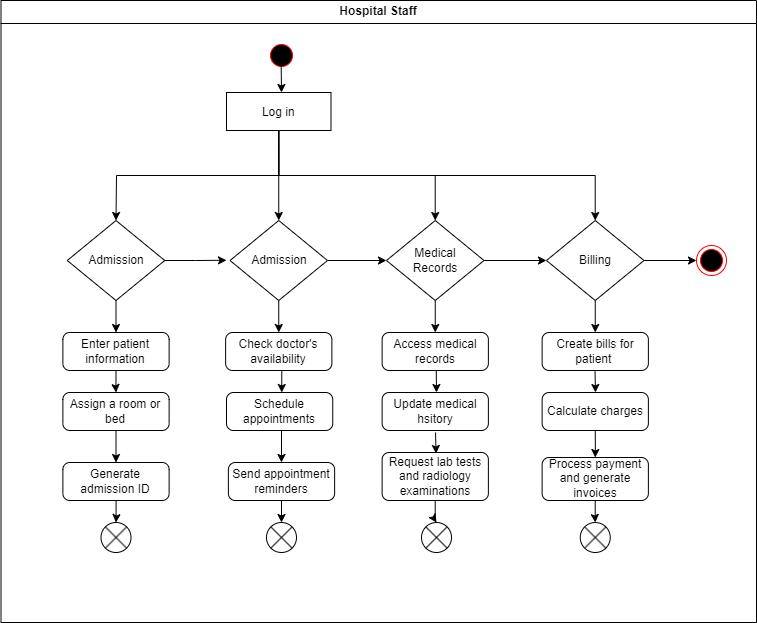

The diagram above was exported from draw.io. Its source (the exported page's mxGraphModel, read from the mxfile embedded in the PNG):
<mxGraphModel dx="769" dy="1157" grid="1" gridSize="10" guides="1" tooltips="1" connect="1" arrows="1" fold="1" page="1" pageScale="1" pageWidth="1169" pageHeight="826" background="none" math="0" shadow="0">
  <root>
    <mxCell id="0" />
    <mxCell id="1" parent="0" />
    <mxCell id="2" value="Hospital Staff" style="swimlane;whiteSpace=wrap" parent="1" vertex="1">
      <mxGeometry x="164.5" y="128" width="755.5" height="622" as="geometry" />
    </mxCell>
    <mxCell id="5" value="" style="ellipse;shape=startState;fillColor=#000000;strokeColor=#ff0000;" parent="2" vertex="1">
      <mxGeometry x="265.5" y="40" width="30" height="30" as="geometry" />
    </mxCell>
    <mxCell id="z-2Rjg0OqYidjwAL1QSH-44" style="edgeStyle=orthogonalEdgeStyle;rounded=0;orthogonalLoop=1;jettySize=auto;html=1;exitX=0.5;exitY=1;exitDx=0;exitDy=0;entryX=0.5;entryY=0;entryDx=0;entryDy=0;" edge="1" parent="2" source="7">
      <mxGeometry relative="1" as="geometry">
        <mxPoint x="115" y="220" as="targetPoint" />
      </mxGeometry>
    </mxCell>
    <mxCell id="z-2Rjg0OqYidjwAL1QSH-47" style="edgeStyle=orthogonalEdgeStyle;rounded=0;orthogonalLoop=1;jettySize=auto;html=1;exitX=0.5;exitY=1;exitDx=0;exitDy=0;entryX=0.5;entryY=0;entryDx=0;entryDy=0;" edge="1" parent="2" source="7" target="z-2Rjg0OqYidjwAL1QSH-62">
      <mxGeometry relative="1" as="geometry">
        <mxPoint x="277.75" y="220" as="targetPoint" />
      </mxGeometry>
    </mxCell>
    <mxCell id="z-2Rjg0OqYidjwAL1QSH-108" style="edgeStyle=orthogonalEdgeStyle;rounded=0;orthogonalLoop=1;jettySize=auto;html=1;exitX=0.5;exitY=1;exitDx=0;exitDy=0;" edge="1" parent="2" source="7" target="z-2Rjg0OqYidjwAL1QSH-64">
      <mxGeometry relative="1" as="geometry" />
    </mxCell>
    <mxCell id="z-2Rjg0OqYidjwAL1QSH-109" style="edgeStyle=orthogonalEdgeStyle;rounded=0;orthogonalLoop=1;jettySize=auto;html=1;exitX=0.5;exitY=1;exitDx=0;exitDy=0;" edge="1" parent="2" source="7" target="z-2Rjg0OqYidjwAL1QSH-63">
      <mxGeometry relative="1" as="geometry" />
    </mxCell>
    <mxCell id="7" value="Log in" style="" parent="2" vertex="1">
      <mxGeometry x="225.5" y="92" width="104.5" height="38" as="geometry" />
    </mxCell>
    <mxCell id="z-2Rjg0OqYidjwAL1QSH-104" style="edgeStyle=orthogonalEdgeStyle;rounded=0;orthogonalLoop=1;jettySize=auto;html=1;exitX=0.5;exitY=1;exitDx=0;exitDy=0;entryX=0.5;entryY=0;entryDx=0;entryDy=0;" edge="1" parent="2" source="z-2Rjg0OqYidjwAL1QSH-61" target="z-2Rjg0OqYidjwAL1QSH-67">
      <mxGeometry relative="1" as="geometry">
        <mxPoint x="115" y="310" as="sourcePoint" />
      </mxGeometry>
    </mxCell>
    <mxCell id="z-2Rjg0OqYidjwAL1QSH-112" style="edgeStyle=orthogonalEdgeStyle;rounded=0;orthogonalLoop=1;jettySize=auto;html=1;exitX=1;exitY=0.5;exitDx=0;exitDy=0;" edge="1" parent="2" source="z-2Rjg0OqYidjwAL1QSH-61">
      <mxGeometry relative="1" as="geometry">
        <mxPoint x="225.5" y="259.7777777777778" as="targetPoint" />
      </mxGeometry>
    </mxCell>
    <mxCell id="z-2Rjg0OqYidjwAL1QSH-61" value="Admission" style="rhombus;whiteSpace=wrap;html=1;" vertex="1" parent="2">
      <mxGeometry x="66.25" y="220" width="97.5" height="80" as="geometry" />
    </mxCell>
    <mxCell id="z-2Rjg0OqYidjwAL1QSH-110" style="edgeStyle=orthogonalEdgeStyle;rounded=0;orthogonalLoop=1;jettySize=auto;html=1;exitX=0.5;exitY=1;exitDx=0;exitDy=0;entryX=0.5;entryY=0;entryDx=0;entryDy=0;" edge="1" parent="2" source="z-2Rjg0OqYidjwAL1QSH-63" target="z-2Rjg0OqYidjwAL1QSH-73">
      <mxGeometry relative="1" as="geometry" />
    </mxCell>
    <mxCell id="z-2Rjg0OqYidjwAL1QSH-114" style="edgeStyle=orthogonalEdgeStyle;rounded=0;orthogonalLoop=1;jettySize=auto;html=1;exitX=1;exitY=0.5;exitDx=0;exitDy=0;entryX=0;entryY=0.5;entryDx=0;entryDy=0;" edge="1" parent="2" source="z-2Rjg0OqYidjwAL1QSH-63" target="z-2Rjg0OqYidjwAL1QSH-64">
      <mxGeometry relative="1" as="geometry" />
    </mxCell>
    <mxCell id="z-2Rjg0OqYidjwAL1QSH-63" value="Medical &lt;br&gt;Records" style="rhombus;whiteSpace=wrap;html=1;" vertex="1" parent="2">
      <mxGeometry x="385.5" y="220" width="97.5" height="80" as="geometry" />
    </mxCell>
    <mxCell id="z-2Rjg0OqYidjwAL1QSH-105" style="edgeStyle=orthogonalEdgeStyle;rounded=0;orthogonalLoop=1;jettySize=auto;html=1;exitX=0.5;exitY=1;exitDx=0;exitDy=0;entryX=0.5;entryY=0;entryDx=0;entryDy=0;" edge="1" parent="2" source="z-2Rjg0OqYidjwAL1QSH-62" target="z-2Rjg0OqYidjwAL1QSH-70">
      <mxGeometry relative="1" as="geometry" />
    </mxCell>
    <mxCell id="z-2Rjg0OqYidjwAL1QSH-113" style="edgeStyle=orthogonalEdgeStyle;rounded=0;orthogonalLoop=1;jettySize=auto;html=1;exitX=1;exitY=0.5;exitDx=0;exitDy=0;entryX=0;entryY=0.5;entryDx=0;entryDy=0;" edge="1" parent="2" source="z-2Rjg0OqYidjwAL1QSH-62" target="z-2Rjg0OqYidjwAL1QSH-63">
      <mxGeometry relative="1" as="geometry" />
    </mxCell>
    <mxCell id="z-2Rjg0OqYidjwAL1QSH-62" value="Admission" style="rhombus;whiteSpace=wrap;html=1;" vertex="1" parent="2">
      <mxGeometry x="229" y="220" width="97.5" height="80" as="geometry" />
    </mxCell>
    <mxCell id="z-2Rjg0OqYidjwAL1QSH-111" style="edgeStyle=orthogonalEdgeStyle;rounded=0;orthogonalLoop=1;jettySize=auto;html=1;exitX=0.5;exitY=1;exitDx=0;exitDy=0;entryX=0.5;entryY=0;entryDx=0;entryDy=0;" edge="1" parent="2" source="z-2Rjg0OqYidjwAL1QSH-64" target="z-2Rjg0OqYidjwAL1QSH-76">
      <mxGeometry relative="1" as="geometry" />
    </mxCell>
    <mxCell id="z-2Rjg0OqYidjwAL1QSH-116" style="edgeStyle=orthogonalEdgeStyle;rounded=0;orthogonalLoop=1;jettySize=auto;html=1;exitX=1;exitY=0.5;exitDx=0;exitDy=0;entryX=0;entryY=0.5;entryDx=0;entryDy=0;" edge="1" parent="2" source="z-2Rjg0OqYidjwAL1QSH-64" target="z-2Rjg0OqYidjwAL1QSH-115">
      <mxGeometry relative="1" as="geometry" />
    </mxCell>
    <mxCell id="z-2Rjg0OqYidjwAL1QSH-64" value="Billing" style="rhombus;whiteSpace=wrap;html=1;" vertex="1" parent="2">
      <mxGeometry x="545.5" y="220" width="97.5" height="80" as="geometry" />
    </mxCell>
    <mxCell id="z-2Rjg0OqYidjwAL1QSH-102" style="edgeStyle=orthogonalEdgeStyle;rounded=0;orthogonalLoop=1;jettySize=auto;html=1;exitX=0.5;exitY=1;exitDx=0;exitDy=0;" edge="1" parent="2" source="z-2Rjg0OqYidjwAL1QSH-67" target="z-2Rjg0OqYidjwAL1QSH-68">
      <mxGeometry relative="1" as="geometry" />
    </mxCell>
    <mxCell id="z-2Rjg0OqYidjwAL1QSH-67" value="Enter patient information" style="rounded=1;whiteSpace=wrap;html=1;absoluteArcSize=1;arcSize=14;strokeWidth=1;" vertex="1" parent="2">
      <mxGeometry x="61.88" y="332" width="106.25" height="38" as="geometry" />
    </mxCell>
    <mxCell id="z-2Rjg0OqYidjwAL1QSH-103" style="edgeStyle=orthogonalEdgeStyle;rounded=0;orthogonalLoop=1;jettySize=auto;html=1;exitX=0.5;exitY=1;exitDx=0;exitDy=0;entryX=0.5;entryY=0;entryDx=0;entryDy=0;" edge="1" parent="2" source="z-2Rjg0OqYidjwAL1QSH-68" target="z-2Rjg0OqYidjwAL1QSH-69">
      <mxGeometry relative="1" as="geometry" />
    </mxCell>
    <mxCell id="z-2Rjg0OqYidjwAL1QSH-68" value="Assign a room or bed" style="rounded=1;whiteSpace=wrap;html=1;absoluteArcSize=1;arcSize=14;strokeWidth=1;" vertex="1" parent="2">
      <mxGeometry x="61.88" y="392" width="106.25" height="38" as="geometry" />
    </mxCell>
    <mxCell id="z-2Rjg0OqYidjwAL1QSH-80" value="" style="edgeStyle=orthogonalEdgeStyle;rounded=0;orthogonalLoop=1;jettySize=auto;html=1;" edge="1" parent="2" source="z-2Rjg0OqYidjwAL1QSH-69" target="z-2Rjg0OqYidjwAL1QSH-79">
      <mxGeometry relative="1" as="geometry" />
    </mxCell>
    <mxCell id="z-2Rjg0OqYidjwAL1QSH-69" value="Generate admission ID" style="rounded=1;whiteSpace=wrap;html=1;absoluteArcSize=1;arcSize=14;strokeWidth=1;" vertex="1" parent="2">
      <mxGeometry x="61.88" y="462" width="106.25" height="38" as="geometry" />
    </mxCell>
    <mxCell id="z-2Rjg0OqYidjwAL1QSH-70" value="Check doctor's availability" style="rounded=1;whiteSpace=wrap;html=1;absoluteArcSize=1;arcSize=14;strokeWidth=1;" vertex="1" parent="2">
      <mxGeometry x="224.63" y="332" width="106.25" height="38" as="geometry" />
    </mxCell>
    <mxCell id="z-2Rjg0OqYidjwAL1QSH-107" style="edgeStyle=orthogonalEdgeStyle;rounded=0;orthogonalLoop=1;jettySize=auto;html=1;exitX=0.5;exitY=1;exitDx=0;exitDy=0;entryX=0.5;entryY=0;entryDx=0;entryDy=0;" edge="1" parent="2" source="z-2Rjg0OqYidjwAL1QSH-71" target="z-2Rjg0OqYidjwAL1QSH-72">
      <mxGeometry relative="1" as="geometry" />
    </mxCell>
    <mxCell id="z-2Rjg0OqYidjwAL1QSH-71" value="Schedule appointments" style="rounded=1;whiteSpace=wrap;html=1;absoluteArcSize=1;arcSize=14;strokeWidth=1;" vertex="1" parent="2">
      <mxGeometry x="225.5" y="392" width="106.25" height="38" as="geometry" />
    </mxCell>
    <mxCell id="z-2Rjg0OqYidjwAL1QSH-86" value="" style="edgeStyle=orthogonalEdgeStyle;rounded=0;orthogonalLoop=1;jettySize=auto;html=1;" edge="1" parent="2" source="z-2Rjg0OqYidjwAL1QSH-72" target="z-2Rjg0OqYidjwAL1QSH-83">
      <mxGeometry relative="1" as="geometry" />
    </mxCell>
    <mxCell id="z-2Rjg0OqYidjwAL1QSH-72" value="Send appointment reminders" style="rounded=1;whiteSpace=wrap;html=1;absoluteArcSize=1;arcSize=14;strokeWidth=1;" vertex="1" parent="2">
      <mxGeometry x="227.38" y="462" width="106.25" height="38" as="geometry" />
    </mxCell>
    <mxCell id="z-2Rjg0OqYidjwAL1QSH-89" value="" style="edgeStyle=orthogonalEdgeStyle;rounded=0;orthogonalLoop=1;jettySize=auto;html=1;" edge="1" parent="2" target="z-2Rjg0OqYidjwAL1QSH-75">
      <mxGeometry relative="1" as="geometry">
        <mxPoint x="434.5" y="432" as="sourcePoint" />
      </mxGeometry>
    </mxCell>
    <mxCell id="z-2Rjg0OqYidjwAL1QSH-73" value="Access medical records" style="rounded=1;whiteSpace=wrap;html=1;absoluteArcSize=1;arcSize=14;strokeWidth=1;" vertex="1" parent="2">
      <mxGeometry x="381.13" y="332" width="106.25" height="38" as="geometry" />
    </mxCell>
    <mxCell id="z-2Rjg0OqYidjwAL1QSH-74" value="Update medical hsitory" style="rounded=1;whiteSpace=wrap;html=1;absoluteArcSize=1;arcSize=14;strokeWidth=1;" vertex="1" parent="2">
      <mxGeometry x="381.13" y="392" width="106.25" height="38" as="geometry" />
    </mxCell>
    <mxCell id="z-2Rjg0OqYidjwAL1QSH-90" value="" style="edgeStyle=orthogonalEdgeStyle;rounded=0;orthogonalLoop=1;jettySize=auto;html=1;" edge="1" parent="2" source="z-2Rjg0OqYidjwAL1QSH-75" target="z-2Rjg0OqYidjwAL1QSH-85">
      <mxGeometry relative="1" as="geometry" />
    </mxCell>
    <mxCell id="z-2Rjg0OqYidjwAL1QSH-75" value="Request lab tests and radiology examinations" style="rounded=1;whiteSpace=wrap;html=1;absoluteArcSize=1;arcSize=14;strokeWidth=1;" vertex="1" parent="2">
      <mxGeometry x="381.13" y="452" width="106.25" height="48" as="geometry" />
    </mxCell>
    <mxCell id="z-2Rjg0OqYidjwAL1QSH-91" value="" style="edgeStyle=orthogonalEdgeStyle;rounded=0;orthogonalLoop=1;jettySize=auto;html=1;exitX=0.5;exitY=1;exitDx=0;exitDy=0;" edge="1" parent="2" source="z-2Rjg0OqYidjwAL1QSH-77" target="z-2Rjg0OqYidjwAL1QSH-78">
      <mxGeometry relative="1" as="geometry" />
    </mxCell>
    <mxCell id="z-2Rjg0OqYidjwAL1QSH-76" value="Create bills for patient&amp;nbsp;" style="rounded=1;whiteSpace=wrap;html=1;absoluteArcSize=1;arcSize=14;strokeWidth=1;" vertex="1" parent="2">
      <mxGeometry x="541.13" y="332" width="106.25" height="38" as="geometry" />
    </mxCell>
    <mxCell id="z-2Rjg0OqYidjwAL1QSH-77" value="Calculate charges" style="rounded=1;whiteSpace=wrap;html=1;absoluteArcSize=1;arcSize=14;strokeWidth=1;" vertex="1" parent="2">
      <mxGeometry x="541.13" y="392" width="106.25" height="38" as="geometry" />
    </mxCell>
    <mxCell id="z-2Rjg0OqYidjwAL1QSH-92" value="" style="edgeStyle=orthogonalEdgeStyle;rounded=0;orthogonalLoop=1;jettySize=auto;html=1;" edge="1" parent="2" source="z-2Rjg0OqYidjwAL1QSH-78" target="z-2Rjg0OqYidjwAL1QSH-84">
      <mxGeometry relative="1" as="geometry" />
    </mxCell>
    <mxCell id="z-2Rjg0OqYidjwAL1QSH-78" value="Process payment and generate invoices" style="rounded=1;whiteSpace=wrap;html=1;absoluteArcSize=1;arcSize=14;strokeWidth=1;" vertex="1" parent="2">
      <mxGeometry x="541.13" y="457" width="106.25" height="43" as="geometry" />
    </mxCell>
    <mxCell id="z-2Rjg0OqYidjwAL1QSH-79" value="" style="verticalLabelPosition=bottom;verticalAlign=top;html=1;shape=mxgraph.flowchart.or;" vertex="1" parent="2">
      <mxGeometry x="100.01" y="522" width="30" height="30" as="geometry" />
    </mxCell>
    <mxCell id="z-2Rjg0OqYidjwAL1QSH-84" value="" style="verticalLabelPosition=bottom;verticalAlign=top;html=1;shape=mxgraph.flowchart.or;" vertex="1" parent="2">
      <mxGeometry x="579.25" y="522" width="30" height="30" as="geometry" />
    </mxCell>
    <mxCell id="z-2Rjg0OqYidjwAL1QSH-85" value="" style="verticalLabelPosition=bottom;verticalAlign=top;html=1;shape=mxgraph.flowchart.or;" vertex="1" parent="2">
      <mxGeometry x="420.5" y="522" width="30" height="30" as="geometry" />
    </mxCell>
    <mxCell id="z-2Rjg0OqYidjwAL1QSH-83" value="" style="verticalLabelPosition=bottom;verticalAlign=top;html=1;shape=mxgraph.flowchart.or;" vertex="1" parent="2">
      <mxGeometry x="265.5" y="522" width="30" height="30" as="geometry" />
    </mxCell>
    <mxCell id="z-2Rjg0OqYidjwAL1QSH-97" value="" style="edgeStyle=orthogonalEdgeStyle;rounded=0;orthogonalLoop=1;jettySize=auto;html=1;exitX=0.5;exitY=1;exitDx=0;exitDy=0;" edge="1" parent="2">
      <mxGeometry relative="1" as="geometry">
        <mxPoint x="594.02" y="370" as="sourcePoint" />
        <mxPoint x="594.5" y="392" as="targetPoint" />
      </mxGeometry>
    </mxCell>
    <mxCell id="z-2Rjg0OqYidjwAL1QSH-98" value="" style="edgeStyle=orthogonalEdgeStyle;rounded=0;orthogonalLoop=1;jettySize=auto;html=1;exitX=0.5;exitY=1;exitDx=0;exitDy=0;" edge="1" parent="2">
      <mxGeometry relative="1" as="geometry">
        <mxPoint x="435.26" y="370" as="sourcePoint" />
        <mxPoint x="435.5" y="392" as="targetPoint" />
      </mxGeometry>
    </mxCell>
    <mxCell id="z-2Rjg0OqYidjwAL1QSH-100" value="" style="edgeStyle=orthogonalEdgeStyle;rounded=0;orthogonalLoop=1;jettySize=auto;html=1;exitX=0.5;exitY=1;exitDx=0;exitDy=0;entryX=0.52;entryY=0;entryDx=0;entryDy=0;entryPerimeter=0;" edge="1" parent="2" target="z-2Rjg0OqYidjwAL1QSH-71">
      <mxGeometry relative="1" as="geometry">
        <mxPoint x="273.13" y="370" as="sourcePoint" />
        <mxPoint x="273.13" y="397" as="targetPoint" />
      </mxGeometry>
    </mxCell>
    <mxCell id="z-2Rjg0OqYidjwAL1QSH-115" value="" style="ellipse;html=1;shape=endState;fillColor=#000000;strokeColor=#ff0000;" vertex="1" parent="2">
      <mxGeometry x="695.5" y="245" width="30" height="30" as="geometry" />
    </mxCell>
    <mxCell id="z-2Rjg0OqYidjwAL1QSH-41" value="" style="endArrow=classic;html=1;rounded=0;exitX=0.49;exitY=0.865;exitDx=0;exitDy=0;exitPerimeter=0;" edge="1" parent="1" source="5">
      <mxGeometry width="50" height="50" relative="1" as="geometry">
        <mxPoint x="410" y="470" as="sourcePoint" />
        <mxPoint x="445" y="220" as="targetPoint" />
      </mxGeometry>
    </mxCell>
  </root>
</mxGraphModel>